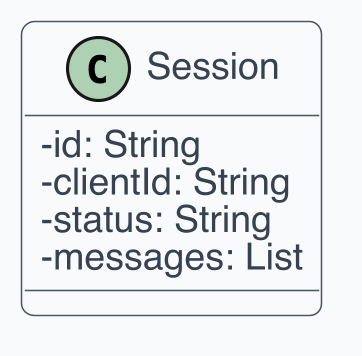

The diagram above was rendered by PlantUML. Its source (embedded in the PNG):
@startuml
skinparam dpi 300
skinparam shadowing false
skinparam backgroundColor White
skinparam defaultFontName Helvetica
skinparam defaultFontSize 12
skinparam ArrowColor #4B5563
skinparam ArrowThickness 1
skinparam roundcorner 8
skinparam class {
  BackgroundColor #F9FAFB
  BorderColor #4B5563
  FontColor #111827
  AttributeFontColor #374151
  StereotypeFontColor #6B7280
}
skinparam classAttributeIconSize 0
class Session {
  -id: String
  -clientId: String
  -status: String
  -messages: List
}
@enduml